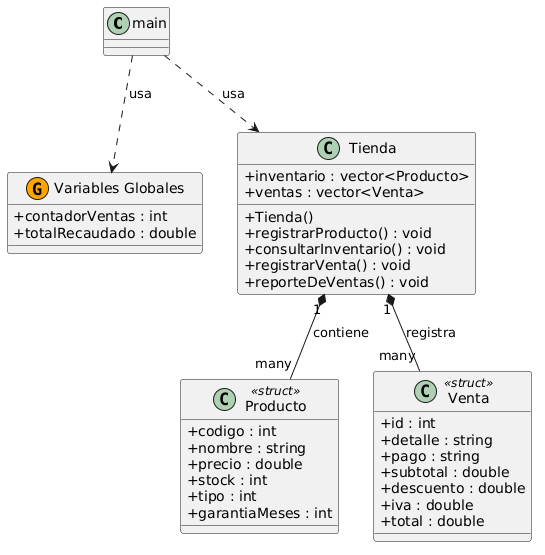

The diagram above was rendered by PlantUML. Its source (embedded in the PNG):
@startuml
skinparam classAttributeIconSize 0

class main {
}

class "Variables Globales" as VariablesGlobales << (G,orange) >> {
    + contadorVentas : int
    + totalRecaudado : double
}

class Tienda {
    + inventario : vector<Producto>
    + ventas : vector<Venta>
    + Tienda()
    + registrarProducto() : void
    + consultarInventario() : void
    + registrarVenta() : void
    + reporteDeVentas() : void
}

class Producto << struct >> {
    + codigo : int
    + nombre : string
    + precio : double
    + stock : int
    + tipo : int
    + garantiaMeses : int
}

class Venta << struct >> {
    + id : int
    + detalle : string
    + pago : string
    + subtotal : double
    + descuento : double
    + iva : double
    + total : double
}

main ..> VariablesGlobales : usa
main ..> Tienda : usa
Tienda "1" *-- "many" Producto : contiene
Tienda "1" *-- "many" Venta : registra
@enduml